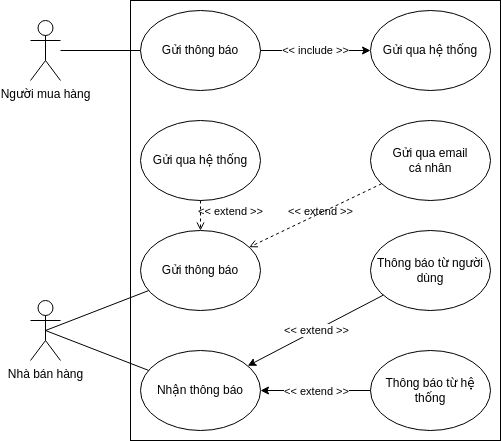

The diagram above was exported from draw.io. Its source (the exported page's mxGraphModel, read from the mxfile embedded in the PNG):
<mxGraphModel dx="1355" dy="878" grid="1" gridSize="10" guides="1" tooltips="1" connect="1" arrows="1" fold="1" page="1" pageScale="1" pageWidth="850" pageHeight="1100" math="0" shadow="0">
  <root>
    <mxCell id="0" />
    <mxCell id="1" parent="0" />
    <mxCell id="7p_svOfBT1Ka0eew4qLp-2" value="" style="html=1;" vertex="1" parent="1">
      <mxGeometry x="290" y="110" width="370" height="440" as="geometry" />
    </mxCell>
    <mxCell id="7p_svOfBT1Ka0eew4qLp-3" value="Gửi thông báo" style="ellipse;whiteSpace=wrap;html=1;" vertex="1" parent="1">
      <mxGeometry x="300" y="120" width="120" height="80" as="geometry" />
    </mxCell>
    <mxCell id="7p_svOfBT1Ka0eew4qLp-4" value="Nhận thông báo" style="ellipse;whiteSpace=wrap;html=1;" vertex="1" parent="1">
      <mxGeometry x="300" y="460" width="120" height="80" as="geometry" />
    </mxCell>
    <mxCell id="7p_svOfBT1Ka0eew4qLp-5" value="Thông báo từ hệ thống" style="ellipse;whiteSpace=wrap;html=1;" vertex="1" parent="1">
      <mxGeometry x="530" y="460" width="120" height="80" as="geometry" />
    </mxCell>
    <mxCell id="7p_svOfBT1Ka0eew4qLp-7" value="" style="endArrow=classic;html=1;rounded=0;" edge="1" parent="1" source="7p_svOfBT1Ka0eew4qLp-5" target="7p_svOfBT1Ka0eew4qLp-4">
      <mxGeometry relative="1" as="geometry">
        <mxPoint x="365" y="330" as="sourcePoint" />
        <mxPoint x="465" y="330" as="targetPoint" />
      </mxGeometry>
    </mxCell>
    <mxCell id="7p_svOfBT1Ka0eew4qLp-8" value="&amp;lt;&amp;lt; extend &amp;gt;&amp;gt;" style="edgeLabel;resizable=0;html=1;align=center;verticalAlign=middle;" connectable="0" vertex="1" parent="7p_svOfBT1Ka0eew4qLp-7">
      <mxGeometry relative="1" as="geometry" />
    </mxCell>
    <mxCell id="7p_svOfBT1Ka0eew4qLp-11" value="Gửi thông báo" style="ellipse;whiteSpace=wrap;html=1;" vertex="1" parent="1">
      <mxGeometry x="300" y="340" width="120" height="80" as="geometry" />
    </mxCell>
    <mxCell id="7p_svOfBT1Ka0eew4qLp-13" value="Người mua hàng" style="shape=umlActor;verticalLabelPosition=bottom;verticalAlign=top;html=1;outlineConnect=0;" vertex="1" parent="1">
      <mxGeometry x="190" y="130" width="30" height="60" as="geometry" />
    </mxCell>
    <mxCell id="7p_svOfBT1Ka0eew4qLp-15" value="" style="endArrow=none;html=1;rounded=0;endFill=0;" edge="1" parent="1" source="7p_svOfBT1Ka0eew4qLp-13" target="7p_svOfBT1Ka0eew4qLp-3">
      <mxGeometry width="50" height="50" relative="1" as="geometry">
        <mxPoint x="490" y="270" as="sourcePoint" />
        <mxPoint x="540" y="220" as="targetPoint" />
      </mxGeometry>
    </mxCell>
    <mxCell id="7p_svOfBT1Ka0eew4qLp-16" value="Gửi qua hệ thống" style="ellipse;whiteSpace=wrap;html=1;" vertex="1" parent="1">
      <mxGeometry x="530" y="120" width="120" height="80" as="geometry" />
    </mxCell>
    <mxCell id="7p_svOfBT1Ka0eew4qLp-17" value="&amp;lt;&amp;lt; include &amp;gt;&amp;gt;" style="endArrow=classic;html=1;rounded=0;" edge="1" parent="1" source="7p_svOfBT1Ka0eew4qLp-3" target="7p_svOfBT1Ka0eew4qLp-16">
      <mxGeometry width="50" height="50" relative="1" as="geometry">
        <mxPoint x="490" y="270" as="sourcePoint" />
        <mxPoint x="540" y="220" as="targetPoint" />
      </mxGeometry>
    </mxCell>
    <mxCell id="7p_svOfBT1Ka0eew4qLp-18" value="" style="endArrow=none;html=1;rounded=0;exitX=0.5;exitY=0.5;exitDx=0;exitDy=0;exitPerimeter=0;endFill=0;" edge="1" parent="1" source="PEyC8SXEva94Av4YYjzL-1" target="7p_svOfBT1Ka0eew4qLp-4">
      <mxGeometry width="50" height="50" relative="1" as="geometry">
        <mxPoint x="250" y="360" as="sourcePoint" />
        <mxPoint x="300" y="310" as="targetPoint" />
      </mxGeometry>
    </mxCell>
    <mxCell id="PEyC8SXEva94Av4YYjzL-1" value="Nhà bán hàng" style="shape=umlActor;verticalLabelPosition=bottom;verticalAlign=top;html=1;outlineConnect=0;" vertex="1" parent="1">
      <mxGeometry x="190" y="410" width="30" height="60" as="geometry" />
    </mxCell>
    <mxCell id="7p_svOfBT1Ka0eew4qLp-6" value="Thông báo từ người dùng" style="ellipse;whiteSpace=wrap;html=1;" vertex="1" parent="1">
      <mxGeometry x="530" y="340" width="120" height="80" as="geometry" />
    </mxCell>
    <mxCell id="7p_svOfBT1Ka0eew4qLp-9" value="" style="endArrow=classic;html=1;rounded=0;" edge="1" parent="1" source="7p_svOfBT1Ka0eew4qLp-6" target="7p_svOfBT1Ka0eew4qLp-4">
      <mxGeometry relative="1" as="geometry">
        <mxPoint x="533.8267743862591" y="440.9042538996231" as="sourcePoint" />
        <mxPoint x="446.1607721213404" y="379.1035762474123" as="targetPoint" />
      </mxGeometry>
    </mxCell>
    <mxCell id="7p_svOfBT1Ka0eew4qLp-10" value="&amp;lt;&amp;lt; extend &amp;gt;&amp;gt;" style="edgeLabel;resizable=0;html=1;align=center;verticalAlign=middle;" connectable="0" vertex="1" parent="7p_svOfBT1Ka0eew4qLp-9">
      <mxGeometry relative="1" as="geometry" />
    </mxCell>
    <mxCell id="PEyC8SXEva94Av4YYjzL-2" value="" style="endArrow=none;html=1;rounded=0;exitX=0.5;exitY=0.5;exitDx=0;exitDy=0;exitPerimeter=0;endFill=0;" edge="1" parent="1" source="PEyC8SXEva94Av4YYjzL-1" target="7p_svOfBT1Ka0eew4qLp-11">
      <mxGeometry width="50" height="50" relative="1" as="geometry">
        <mxPoint x="165" y="380" as="sourcePoint" />
        <mxPoint x="326.52651629860884" y="482.43144936009344" as="targetPoint" />
      </mxGeometry>
    </mxCell>
    <mxCell id="PEyC8SXEva94Av4YYjzL-3" value="Gửi qua email&lt;br&gt;cá nhân" style="ellipse;whiteSpace=wrap;html=1;" vertex="1" parent="1">
      <mxGeometry x="530" y="230" width="120" height="80" as="geometry" />
    </mxCell>
    <mxCell id="PEyC8SXEva94Av4YYjzL-4" value="&amp;lt;&amp;lt; extend &amp;gt;&amp;gt;" style="html=1;verticalAlign=bottom;labelBackgroundColor=none;endArrow=open;endFill=0;dashed=1;rounded=0;" edge="1" parent="1" source="PEyC8SXEva94Av4YYjzL-3" target="7p_svOfBT1Ka0eew4qLp-11">
      <mxGeometry x="-0.0323" y="7" width="160" relative="1" as="geometry">
        <mxPoint x="400" y="380" as="sourcePoint" />
        <mxPoint x="560" y="380" as="targetPoint" />
        <mxPoint as="offset" />
      </mxGeometry>
    </mxCell>
    <mxCell id="GpggxpvOny4yQjkqbARN-1" value="Gửi qua hệ thống" style="ellipse;whiteSpace=wrap;html=1;" vertex="1" parent="1">
      <mxGeometry x="300" y="230" width="120" height="80" as="geometry" />
    </mxCell>
    <mxCell id="GpggxpvOny4yQjkqbARN-2" value="&amp;lt;&amp;lt; extend &amp;gt;&amp;gt;" style="html=1;verticalAlign=bottom;labelBackgroundColor=none;endArrow=open;endFill=0;dashed=1;rounded=0;" edge="1" parent="1" source="GpggxpvOny4yQjkqbARN-1" target="7p_svOfBT1Ka0eew4qLp-11">
      <mxGeometry x="0.3333" y="30" width="160" relative="1" as="geometry">
        <mxPoint x="551.1395390738276" y="303.2154676223802" as="sourcePoint" />
        <mxPoint x="418.75229503777746" y="366.68368498193263" as="targetPoint" />
        <mxPoint as="offset" />
      </mxGeometry>
    </mxCell>
  </root>
</mxGraphModel>